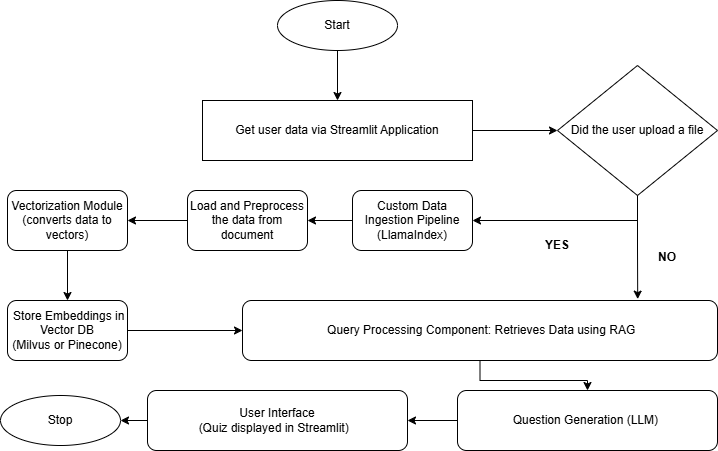

The diagram above was exported from draw.io. Its source (the exported page's mxGraphModel, read from the mxfile embedded in the PNG):
<mxGraphModel dx="1050" dy="557" grid="1" gridSize="10" guides="1" tooltips="1" connect="1" arrows="1" fold="1" page="1" pageScale="1" pageWidth="850" pageHeight="1100" background="#ffffff" math="0" shadow="0">
  <root>
    <mxCell id="0" />
    <mxCell id="1" parent="0" />
    <mxCell id="1zgTVogRLl65R5yb8h1V-8" value="" style="edgeStyle=orthogonalEdgeStyle;rounded=0;orthogonalLoop=1;jettySize=auto;html=1;" edge="1" parent="1" source="1zgTVogRLl65R5yb8h1V-6" target="1zgTVogRLl65R5yb8h1V-7">
      <mxGeometry relative="1" as="geometry" />
    </mxCell>
    <mxCell id="1zgTVogRLl65R5yb8h1V-6" value="Start" style="ellipse;whiteSpace=wrap;html=1;" vertex="1" parent="1">
      <mxGeometry x="340" y="20" width="120" height="50" as="geometry" />
    </mxCell>
    <mxCell id="1zgTVogRLl65R5yb8h1V-10" value="" style="edgeStyle=orthogonalEdgeStyle;rounded=0;orthogonalLoop=1;jettySize=auto;html=1;" edge="1" parent="1" source="1zgTVogRLl65R5yb8h1V-7" target="1zgTVogRLl65R5yb8h1V-9">
      <mxGeometry relative="1" as="geometry" />
    </mxCell>
    <mxCell id="1zgTVogRLl65R5yb8h1V-7" value="Get user data via Streamlit Application" style="rounded=0;whiteSpace=wrap;html=1;" vertex="1" parent="1">
      <mxGeometry x="265" y="120" width="270" height="60" as="geometry" />
    </mxCell>
    <mxCell id="1zgTVogRLl65R5yb8h1V-12" value="" style="edgeStyle=orthogonalEdgeStyle;rounded=0;orthogonalLoop=1;jettySize=auto;html=1;" edge="1" parent="1" source="1zgTVogRLl65R5yb8h1V-9" target="1zgTVogRLl65R5yb8h1V-11">
      <mxGeometry relative="1" as="geometry">
        <Array as="points">
          <mxPoint x="700" y="240" />
        </Array>
      </mxGeometry>
    </mxCell>
    <mxCell id="1zgTVogRLl65R5yb8h1V-9" value="Did the user upload a file" style="rhombus;whiteSpace=wrap;html=1;" vertex="1" parent="1">
      <mxGeometry x="620" y="85" width="160" height="130" as="geometry" />
    </mxCell>
    <mxCell id="1zgTVogRLl65R5yb8h1V-14" value="" style="edgeStyle=orthogonalEdgeStyle;rounded=0;orthogonalLoop=1;jettySize=auto;html=1;" edge="1" parent="1" source="1zgTVogRLl65R5yb8h1V-11" target="1zgTVogRLl65R5yb8h1V-13">
      <mxGeometry relative="1" as="geometry" />
    </mxCell>
    <mxCell id="1zgTVogRLl65R5yb8h1V-11" value="Custom Data Ingestion Pipeline (LlamaIndex)" style="rounded=1;whiteSpace=wrap;html=1;" vertex="1" parent="1">
      <mxGeometry x="415" y="210" width="120" height="60" as="geometry" />
    </mxCell>
    <mxCell id="1zgTVogRLl65R5yb8h1V-16" value="" style="edgeStyle=orthogonalEdgeStyle;rounded=0;orthogonalLoop=1;jettySize=auto;html=1;" edge="1" parent="1" source="1zgTVogRLl65R5yb8h1V-13" target="1zgTVogRLl65R5yb8h1V-15">
      <mxGeometry relative="1" as="geometry" />
    </mxCell>
    <mxCell id="1zgTVogRLl65R5yb8h1V-13" value="Load and Preprocess the data from document" style="rounded=1;whiteSpace=wrap;html=1;" vertex="1" parent="1">
      <mxGeometry x="250" y="210" width="120" height="60" as="geometry" />
    </mxCell>
    <mxCell id="1zgTVogRLl65R5yb8h1V-18" value="" style="edgeStyle=orthogonalEdgeStyle;rounded=0;orthogonalLoop=1;jettySize=auto;html=1;" edge="1" parent="1" source="1zgTVogRLl65R5yb8h1V-15" target="1zgTVogRLl65R5yb8h1V-17">
      <mxGeometry relative="1" as="geometry" />
    </mxCell>
    <mxCell id="1zgTVogRLl65R5yb8h1V-15" value="Vectorization Module&lt;div&gt;(converts data to vectors)&lt;/div&gt;" style="rounded=1;whiteSpace=wrap;html=1;" vertex="1" parent="1">
      <mxGeometry x="70" y="210" width="120" height="60" as="geometry" />
    </mxCell>
    <mxCell id="1zgTVogRLl65R5yb8h1V-21" value="" style="edgeStyle=orthogonalEdgeStyle;rounded=0;orthogonalLoop=1;jettySize=auto;html=1;" edge="1" parent="1" source="1zgTVogRLl65R5yb8h1V-17" target="1zgTVogRLl65R5yb8h1V-19">
      <mxGeometry relative="1" as="geometry" />
    </mxCell>
    <mxCell id="1zgTVogRLl65R5yb8h1V-17" value="&amp;nbsp;Store Embeddings in Vector DB&lt;div&gt;(Milvus or Pinecone)&lt;/div&gt;" style="rounded=1;whiteSpace=wrap;html=1;" vertex="1" parent="1">
      <mxGeometry x="70" y="320" width="120" height="60" as="geometry" />
    </mxCell>
    <mxCell id="1zgTVogRLl65R5yb8h1V-24" value="" style="edgeStyle=orthogonalEdgeStyle;rounded=0;orthogonalLoop=1;jettySize=auto;html=1;" edge="1" parent="1" source="1zgTVogRLl65R5yb8h1V-19" target="1zgTVogRLl65R5yb8h1V-22">
      <mxGeometry relative="1" as="geometry" />
    </mxCell>
    <mxCell id="1zgTVogRLl65R5yb8h1V-19" value="&amp;nbsp;Query Processing Component:&amp;nbsp;Retrieves Data using RAG" style="rounded=1;whiteSpace=wrap;html=1;" vertex="1" parent="1">
      <mxGeometry x="305" y="320" width="475" height="60" as="geometry" />
    </mxCell>
    <mxCell id="1zgTVogRLl65R5yb8h1V-20" style="edgeStyle=orthogonalEdgeStyle;rounded=0;orthogonalLoop=1;jettySize=auto;html=1;entryX=0.832;entryY=-0.023;entryDx=0;entryDy=0;entryPerimeter=0;" edge="1" parent="1" source="1zgTVogRLl65R5yb8h1V-9" target="1zgTVogRLl65R5yb8h1V-19">
      <mxGeometry relative="1" as="geometry" />
    </mxCell>
    <mxCell id="1zgTVogRLl65R5yb8h1V-25" value="" style="edgeStyle=orthogonalEdgeStyle;rounded=0;orthogonalLoop=1;jettySize=auto;html=1;" edge="1" parent="1" source="1zgTVogRLl65R5yb8h1V-22" target="1zgTVogRLl65R5yb8h1V-23">
      <mxGeometry relative="1" as="geometry" />
    </mxCell>
    <mxCell id="1zgTVogRLl65R5yb8h1V-22" value="Question Generation (LLM)&amp;nbsp;" style="rounded=1;whiteSpace=wrap;html=1;" vertex="1" parent="1">
      <mxGeometry x="520" y="410" width="260" height="60" as="geometry" />
    </mxCell>
    <mxCell id="1zgTVogRLl65R5yb8h1V-27" value="" style="edgeStyle=orthogonalEdgeStyle;rounded=0;orthogonalLoop=1;jettySize=auto;html=1;" edge="1" parent="1" source="1zgTVogRLl65R5yb8h1V-23" target="1zgTVogRLl65R5yb8h1V-26">
      <mxGeometry relative="1" as="geometry" />
    </mxCell>
    <mxCell id="1zgTVogRLl65R5yb8h1V-23" value="&lt;div&gt;User Interface&lt;/div&gt;(Quiz displayed in Streamlit)&amp;nbsp;&amp;nbsp;" style="rounded=1;whiteSpace=wrap;html=1;" vertex="1" parent="1">
      <mxGeometry x="210" y="410" width="260" height="60" as="geometry" />
    </mxCell>
    <mxCell id="1zgTVogRLl65R5yb8h1V-26" value="Stop" style="ellipse;whiteSpace=wrap;html=1;" vertex="1" parent="1">
      <mxGeometry x="63" y="415" width="120" height="50" as="geometry" />
    </mxCell>
    <mxCell id="1zgTVogRLl65R5yb8h1V-28" value="&lt;b&gt;YES&lt;/b&gt;" style="text;html=1;align=center;verticalAlign=middle;whiteSpace=wrap;rounded=0;" vertex="1" parent="1">
      <mxGeometry x="590" y="250" width="60" height="30" as="geometry" />
    </mxCell>
    <mxCell id="1zgTVogRLl65R5yb8h1V-29" value="&lt;b&gt;NO&lt;/b&gt;" style="text;html=1;align=center;verticalAlign=middle;whiteSpace=wrap;rounded=0;" vertex="1" parent="1">
      <mxGeometry x="700" y="262" width="60" height="30" as="geometry" />
    </mxCell>
  </root>
</mxGraphModel>